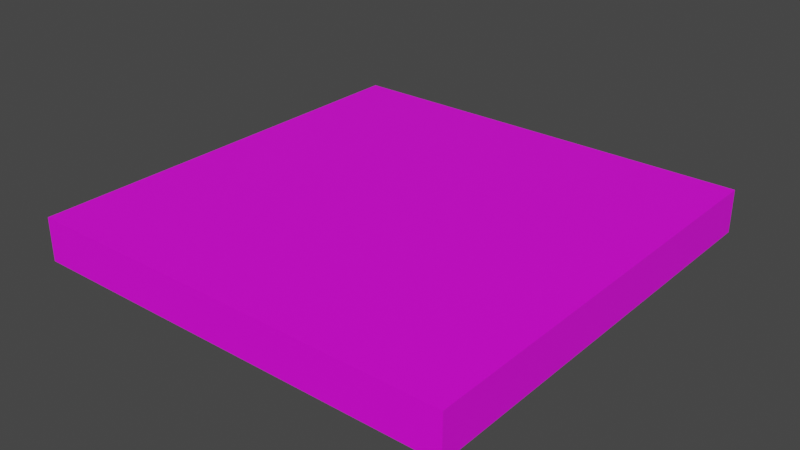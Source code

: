 # Source: boat.blend  (saved by Blender 3.3.6; exported with 4.5.12 LTS)
import bpy
from mathutils import Matrix  # noqa: F401  (used for matrix-valued properties, if any)

bpy.ops.wm.read_factory_settings(use_empty=True)
scene = bpy.context.scene
scene.name = 'Scene'

# ---- collections
col_collection = bpy.data.collections.new('Collection'); scene.collection.children.link(col_collection)

# ---- images (referenced by path relative to the original .blend; pixels are not part of the script)
import os
ASSET_DIR = os.environ.get("B2B_ASSET_DIR", "")  # directory of the original .blend (textures are referenced by path, not embedded)
HERE = os.path.dirname(os.path.abspath(__file__))  # packed textures are extracted next to this script under _unpacked/

def load_image(name, relpath, width, height, colorspace="sRGB"):
    """Load a texture the original file referenced (path relative to the .blend, or extracted next to this script)."""
    p = next((c for c in (os.path.join(HERE, relpath), os.path.join(ASSET_DIR, relpath)) if relpath and os.path.exists(c)), "")
    if p:
        img = bpy.data.images.load(p, check_existing=True)
        img.name = name
    else:  # same state as the original file: an image datablock whose file is absent (Cycles renders it pink)
        img = bpy.data.images.new(name, width, height)
        img.source = "FILE"
        img.filepath = "//" + (relpath or name)
    img.colorspace_settings.name = colorspace
    return img
img_boat_png_001 = load_image('boat.png.001', 'boat.png', 1024, 1024, 'sRGB')

# ---- materials (node trees are filled in below, after node groups)
mat_boat = bpy.data.materials.new('Boat')
mat_boat.use_transparent_shadow = False

# ---- material node trees
mat_boat.use_nodes = True; mat_boat.node_tree.nodes.clear()
_N = mat_boat.node_tree.nodes; _L = mat_boat.node_tree.links
n0 = _N.new('ShaderNodeOutputMaterial'); n0.name = 'Material Output'; n0.location = (300, 300)
n1 = _N.new('ShaderNodeBsdfPrincipled'); n1.name = 'Principled BSDF'; n1.location = (10, 300)
n1.distribution = 'GGX'
n1.subsurface_method = 'RANDOM_WALK_SKIN'
n1.inputs[3].default_value = 1.45
n1.inputs[27].default_value = (0.0, 0.0, 0.0, 1.0)
n1.inputs[28].default_value = 1.0
n2 = _N.new('ShaderNodeTexImage'); n2.name = 'Image Texture'; n2.location = (-270, 260)
n2.image = img_boat_png_001
n3 = _N.new('ShaderNodeMapping'); n3.name = 'Mapping'; n3.location = (-450, 260)
n4 = _N.new('ShaderNodeTexCoord'); n4.name = 'Texture Coordinate'; n4.location = (-630, 260)
_L.new(n1.outputs[0], n0.inputs[0])
_L.new(n2.outputs[0], n1.inputs[0])
_L.new(n3.outputs[0], n2.inputs[0])
_L.new(n4.outputs[2], n3.inputs[0])
n0.is_active_output = True

# ---- world
world_world = bpy.data.worlds.new('World'); scene.world = world_world
world_world.use_nodes = True; world_world.node_tree.nodes.clear()
_N = world_world.node_tree.nodes; _L = world_world.node_tree.links
n0 = _N.new('ShaderNodeOutputWorld'); n0.name = 'World Output'; n0.location = (300, 300)
n1 = _N.new('ShaderNodeBackground'); n1.name = 'Background'; n1.location = (10, 300)
n1.inputs[0].default_value = (0.05088, 0.05088, 0.05088, 1.0)
_L.new(n1.outputs[0], n0.inputs[0])
n0.is_active_output = True
world_world.color = (0.05088, 0.05088, 0.05088)
world_world.use_sun_shadow = False
world_world.sun_shadow_jitter_overblur = 0.0

# ---- meshes
me_cube_001 = bpy.data.meshes.new('Cube.001')
me_cube_001.from_pydata([(-1.733, -1.733, -0.3466), (-1.733, -1.733, 0.3466), (-1.733, 1.733, -0.3466), (-1.733, 1.733, 0.3466), (1.733, -1.733, -0.3466), (1.733, -1.733, 0.3466), (1.733, 1.733, -0.3466), (1.733, 1.733, 0.3466)], [], [(0, 1, 3, 2), (2, 3, 7, 6), (6, 7, 5, 4), (4, 5, 1, 0), (2, 6, 4, 0), (7, 3, 1, 5)])
_uv = me_cube_001.uv_layers.new(name='UVMap')
_uv.uv.foreach_set('vector', [0.833, 0.167, 1.0, 0.167, 1.0, 1.0, 0.833, 1.0, 0.0, 0.167, 0.0, 0.0, 0.833, 0.0, 0.833, 0.167, 1.0, 1.0, 0.833, 1.0, 0.833, 0.167, 1.0, 0.167, 0.0, 0.167, 0.0, 0.0, 0.833, 0.0, 0.833, 0.167, 0.167, 0.167, 0.0, 0.167, 0.0, 0.0, 0.167, 0.0, 0.0, 0.167, 0.833, 0.167, 0.833, 1.0, 0.0, 1.0])
me_cube_001.materials.append(mat_boat)
me_cube_001.update()
me_cube_002 = bpy.data.meshes.new('Cube.002')
me_cube_002.from_pydata([(-1.733, -1.733, 0.3466), (-1.733, 1.733, 0.3466), (1.733, -1.733, 0.3466), (1.733, 1.733, 0.3466), (-1.733, -1.733, 0.0), (-1.733, 1.733, 0.0), (1.733, 1.733, 0.0), (1.733, -1.733, 0.0)], [], [(4, 0, 1, 5), (5, 1, 3, 6), (6, 3, 2, 7), (7, 2, 0, 4), (3, 1, 0, 2)])
_uv = me_cube_002.uv_layers.new(name='UVMap')
_uv.uv.foreach_set('vector', [0.9165, 0.167, 1.0, 0.167, 1.0, 1.0, 0.9165, 1.0, 0.0, 0.0835, 0.0, 0.0, 0.833, 0.0, 0.833, 0.0835, 0.9165, 1.0, 0.833, 1.0, 0.833, 0.167, 0.9165, 0.167, 0.0, 0.0835, 0.0, 0.0, 0.833, 0.0, 0.833, 0.0835, 0.0, 0.167, 0.833, 0.167, 0.833, 1.0, 0.0, 1.0])
me_cube_002.materials.append(mat_boat)
me_cube_002.update()

# ---- objects
ob_logs = bpy.data.objects.new('Logs', me_cube_001)
ob_logs_split = bpy.data.objects.new('Logs_split', me_cube_002)

# ---- transforms, parenting, visibility, modifiers, constraints
ob_logs.location = (0.0, 0.0, 0.0)
ob_logs.hide_render = True
ob_logs_split.location = (0.0, 0.0, 0.0)

# ---- collection membership
col_collection.objects.link(ob_logs)
col_collection.objects.link(ob_logs_split)

# ---- scene / render settings (as saved in the file)
scene.frame_start = 1; scene.frame_end = 250; scene.frame_set(1)
scene.render.engine = 'BLENDER_EEVEE_NEXT'
scene.cycles.sampling_pattern = 'TABULATED_SOBOL'
scene.cycles.use_light_tree = False
scene.view_settings.view_transform = 'Filmic'
bpy.context.view_layer.update()

# ---- added for rendering (the .blend has no active camera and no usable light): camera, sun
cam_auto = bpy.data.cameras.new('AutoCamera')
cam_auto.lens = 50.0
cam_auto.sensor_width = 36.0
cam_auto.clip_end = 1000.0
ob_auto_camera = bpy.data.objects.new('AutoCamera', cam_auto)
scene.collection.objects.link(ob_auto_camera)
ob_auto_camera.location = (4.54607, -5.45528, 3.81014)
ob_auto_camera.rotation_euler = (1.09748, -7.21219e-08, 0.694738)
scene.camera = ob_auto_camera
light_auto_sun = bpy.data.lights.new('AutoSun', 'SUN')
light_auto_sun.energy = 3.0
light_auto_sun.angle = 0.0523599
ob_auto_sun = bpy.data.objects.new('AutoSun', light_auto_sun)
scene.collection.objects.link(ob_auto_sun)
ob_auto_sun.rotation_euler = (0.872665, 0.174533, 0.523599)
bpy.context.view_layer.update()
